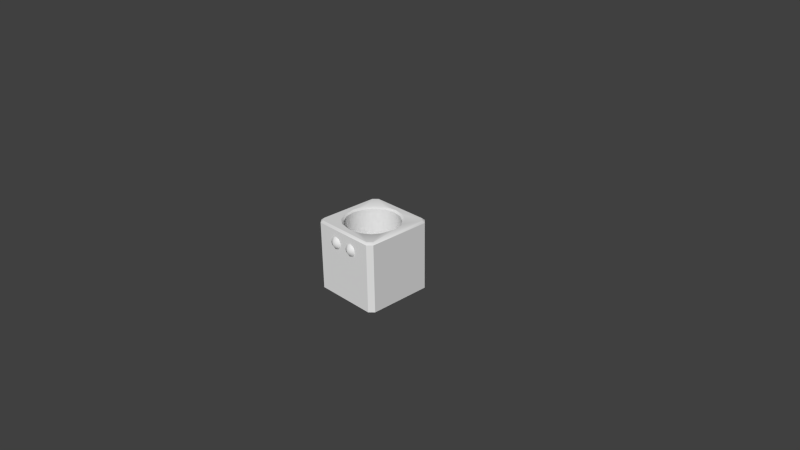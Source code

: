 # Source: Player.blend  (saved by Blender 2.76.0; exported with 4.5.12 LTS)
import bpy
from mathutils import Matrix  # noqa: F401  (used for matrix-valued properties, if any)

bpy.ops.wm.read_factory_settings(use_empty=True)
scene = bpy.context.scene
scene.name = 'Scene'

# ---- collections
col_collection_1 = bpy.data.collections.new('Collection 1'); scene.collection.children.link(col_collection_1)

# ---- materials (node trees are filled in below, after node groups)
mat_material = bpy.data.materials.new('Material')
mat_material.alpha_threshold = 0.0
mat_material.use_transparent_shadow = False
mat_material.roughness = 0.5
mat_material.line_color = (0.0, 0.0, 0.0, 1.0)

# ---- material node trees

# ---- world
world_world = bpy.data.worlds.new('World'); scene.world = world_world
world_world.color = (0.05088, 0.05088, 0.05088)
world_world.use_sun_shadow = False
world_world.sun_shadow_jitter_overblur = 0.0
world_world.cycles.sampling_method = 'MANUAL'
world_world.cycles.sample_map_resolution = 256

# ---- cameras
cam_camera = bpy.data.cameras.new('Camera')
cam_camera.clip_end = 100.0
cam_camera.lens = 35.0
cam_camera.sensor_width = 32.0
cam_camera.sensor_height = 18.0
cam_camera.ortho_scale = 7.314
cam_camera.dof.focus_distance = 0.0
cam_camera.dof.aperture_fstop = 128.0

# ---- meshes
me_sphere_001 = bpy.data.meshes.new('Sphere.001')
me_sphere_001.from_pydata([(-0.3827, 0.0, 0.9239), (-0.7071, 0.0, 0.7071), (-0.9239, 0.0, 0.3827), (-1.0, 0.0, -4.371e-08), (-0.9239, 0.0, -0.3827), (-0.7071, 0.0, -0.7071), (-0.3827, 0.0, -0.9239), (-2.578e-07, -1.068e-07, 1.0), (0.3827, 1.244e-08, 0.9239), (0.7071, 1.244e-08, 0.7071), (0.9239, 4.224e-08, 0.3827), (1.0, 1.244e-08, -4.371e-08), (0.9239, 4.224e-08, -0.3827), (0.7071, 1.244e-08, -0.7071), (0.3827, 1.244e-08, -0.9239), (-1.51e-07, 0.0, -1.0), (0.2706, -0.2706, 0.9239), (0.5, -0.5, 0.7071), (0.6533, -0.6533, 0.3827), (0.7071, -0.7071, -4.371e-08), (0.6533, -0.6533, -0.3827), (0.5, -0.5, -0.7071), (0.2706, -0.2706, -0.9239), (-1.634e-07, -0.3827, 0.9239), (-1.634e-07, -0.7071, 0.7071), (-1.038e-07, -0.9239, 0.3827), (-1.634e-07, -1.0, -4.371e-08), (-1.038e-07, -0.9239, -0.3827), (-1.634e-07, -0.7071, -0.7071), (-1.634e-07, -0.3827, -0.9239), (-0.2706, -0.2706, 0.9239), (-0.5, -0.5, 0.7071), (-0.6533, -0.6533, 0.3827), (-0.7071, -0.7071, -4.371e-08), (-0.6533, -0.6533, -0.3827), (-0.5, -0.5, -0.7071), (-0.2706, -0.2706, -0.9239)], [], [(13, 12, 20, 21), (11, 10, 18, 19), (9, 8, 16, 17), (14, 13, 21, 22), (12, 11, 19, 20), (10, 9, 17, 18), (19, 18, 25, 26), (17, 16, 23, 24), (22, 21, 28, 29), (20, 19, 26, 27), (18, 17, 24, 25), (21, 20, 27, 28), (29, 28, 35, 36), (27, 26, 33, 34), (25, 24, 31, 32), (28, 27, 34, 35), (26, 25, 32, 33), (24, 23, 30, 31), (15, 14, 22), (8, 7, 16), (16, 7, 23), (15, 22, 29), (23, 7, 30), (15, 29, 36), (32, 31, 1, 2), (30, 7, 0), (15, 36, 6), (35, 34, 4, 5), (33, 32, 2, 3), (31, 30, 0, 1), (36, 35, 5, 6), (34, 33, 3, 4)])
me_sphere_001.polygons.foreach_set('use_smooth', [True] * 32)
_uv = me_sphere_001.uv_layers.new(name='UVMap')
_uv.uv.foreach_set('vector', [0.9748, 0.4171, 0.978, 0.6017, 0.717, 0.5148, 0.759, 0.4016, 0.911, 0.7773, 0.778, 0.9182, 0.5836, 0.7052, 0.6587, 0.6148, 0.5928, 0.9999, 0.3802, 0.9999, 0.3624, 0.8607, 0.4883, 0.7879, 0.9071, 0.2457, 0.9748, 0.4171, 0.759, 0.4016, 0.7826, 0.2666, 0.978, 0.6017, 0.911, 0.7773, 0.6587, 0.6148, 0.717, 0.5148, 0.778, 0.9182, 0.5928, 0.9999, 0.4883, 0.7879, 0.5836, 0.7052, 0.6587, 0.6148, 0.5836, 0.7052, 0.4298, 0.5821, 0.489, 0.5, 0.4883, 0.7879, 0.3624, 0.8607, 0.2943, 0.7746, 0.3674, 0.6703, 0.7826, 0.2666, 0.759, 0.4016, 0.6107, 0.3297, 0.6838, 0.2254, 0.717, 0.5148, 0.6587, 0.6148, 0.489, 0.5, 0.5482, 0.4179, 0.5836, 0.7052, 0.4883, 0.7879, 0.3674, 0.6703, 0.4298, 0.5821, 0.759, 0.4016, 0.717, 0.5148, 0.5482, 0.4179, 0.6107, 0.3297, 0.6838, 0.2254, 0.6107, 0.3297, 0.4897, 0.2121, 0.6157, 0.1393, 0.5482, 0.4179, 0.489, 0.5, 0.3194, 0.3852, 0.3945, 0.2948, 0.4298, 0.5821, 0.3674, 0.6703, 0.219, 0.5984, 0.261, 0.4852, 0.6107, 0.3297, 0.5482, 0.4179, 0.3945, 0.2948, 0.4897, 0.2121, 0.489, 0.5, 0.4298, 0.5821, 0.261, 0.4852, 0.3194, 0.3852, 0.3674, 0.6703, 0.2943, 0.7746, 0.1955, 0.7334, 0.219, 0.5984, 0.7874, 0.08928, 0.9071, 0.2457, 0.7826, 0.2666, 0.3802, 0.9999, 0.1906, 0.9107, 0.3624, 0.8607, 0.3624, 0.8607, 0.1906, 0.9107, 0.2943, 0.7746, 0.7874, 0.08928, 0.7826, 0.2666, 0.6838, 0.2254, 0.2943, 0.7746, 0.1906, 0.9107, 0.1955, 0.7334, 0.7874, 0.08928, 0.6838, 0.2254, 0.6157, 0.1393, 0.261, 0.4852, 0.219, 0.5984, 0.003275, 0.5829, 9.888e-05, 0.3983, 0.1955, 0.7334, 0.1906, 0.9107, 0.07094, 0.7543, 0.7874, 0.08928, 0.6157, 0.1393, 0.5978, 9.9e-05, 0.4897, 0.2121, 0.3945, 0.2948, 0.2001, 0.0818, 0.3853, 9.888e-05, 0.3194, 0.3852, 0.261, 0.4852, 9.888e-05, 0.3983, 0.0671, 0.2227, 0.219, 0.5984, 0.1955, 0.7334, 0.07094, 0.7543, 0.003275, 0.5829, 0.6157, 0.1393, 0.4897, 0.2121, 0.3853, 9.888e-05, 0.5978, 9.9e-05, 0.3945, 0.2948, 0.3194, 0.3852, 0.0671, 0.2227, 0.2001, 0.0818])
me_sphere_001.use_remesh_preserve_volume = False
me_sphere_001.use_remesh_preserve_attributes = False
me_sphere_001.use_mirror_vertex_groups = False
me_sphere_001.update()
me_sphere = bpy.data.meshes.new('Sphere')
me_sphere.from_pydata([(-0.3827, 0.0, 0.9239), (-0.7071, 0.0, 0.7071), (-0.9239, 0.0, 0.3827), (-1.0, 0.0, -4.371e-08), (-0.9239, 0.0, -0.3827), (-0.7071, 0.0, -0.7071), (-0.3827, 0.0, -0.9239), (-2.578e-07, -1.068e-07, 1.0), (0.3827, 1.244e-08, 0.9239), (0.7071, 1.244e-08, 0.7071), (0.9239, 4.224e-08, 0.3827), (1.0, 1.244e-08, -4.371e-08), (0.9239, 4.224e-08, -0.3827), (0.7071, 1.244e-08, -0.7071), (0.3827, 1.244e-08, -0.9239), (-1.51e-07, 0.0, -1.0), (0.2706, -0.2706, 0.9239), (0.5, -0.5, 0.7071), (0.6533, -0.6533, 0.3827), (0.7071, -0.7071, -4.371e-08), (0.6533, -0.6533, -0.3827), (0.5, -0.5, -0.7071), (0.2706, -0.2706, -0.9239), (-1.634e-07, -0.3827, 0.9239), (-1.634e-07, -0.7071, 0.7071), (-1.038e-07, -0.9239, 0.3827), (-1.634e-07, -1.0, -4.371e-08), (-1.038e-07, -0.9239, -0.3827), (-1.634e-07, -0.7071, -0.7071), (-1.634e-07, -0.3827, -0.9239), (-0.2706, -0.2706, 0.9239), (-0.5, -0.5, 0.7071), (-0.6533, -0.6533, 0.3827), (-0.7071, -0.7071, -4.371e-08), (-0.6533, -0.6533, -0.3827), (-0.5, -0.5, -0.7071), (-0.2706, -0.2706, -0.9239)], [], [(13, 12, 20, 21), (11, 10, 18, 19), (9, 8, 16, 17), (14, 13, 21, 22), (12, 11, 19, 20), (10, 9, 17, 18), (19, 18, 25, 26), (17, 16, 23, 24), (22, 21, 28, 29), (20, 19, 26, 27), (18, 17, 24, 25), (21, 20, 27, 28), (29, 28, 35, 36), (27, 26, 33, 34), (25, 24, 31, 32), (28, 27, 34, 35), (26, 25, 32, 33), (24, 23, 30, 31), (15, 14, 22), (8, 7, 16), (16, 7, 23), (15, 22, 29), (23, 7, 30), (15, 29, 36), (32, 31, 1, 2), (30, 7, 0), (15, 36, 6), (35, 34, 4, 5), (33, 32, 2, 3), (31, 30, 0, 1), (36, 35, 5, 6), (34, 33, 3, 4)])
me_sphere.polygons.foreach_set('use_smooth', [True] * 32)
_uv = me_sphere.uv_layers.new(name='UVMap')
_uv.uv.foreach_set('vector', [0.9748, 0.4171, 0.978, 0.6017, 0.717, 0.5148, 0.759, 0.4016, 0.911, 0.7773, 0.778, 0.9182, 0.5836, 0.7052, 0.6587, 0.6148, 0.5928, 0.9999, 0.3802, 0.9999, 0.3624, 0.8607, 0.4883, 0.7879, 0.9071, 0.2457, 0.9748, 0.4171, 0.759, 0.4016, 0.7826, 0.2666, 0.978, 0.6017, 0.911, 0.7773, 0.6587, 0.6148, 0.717, 0.5148, 0.778, 0.9182, 0.5928, 0.9999, 0.4883, 0.7879, 0.5836, 0.7052, 0.6587, 0.6148, 0.5836, 0.7052, 0.4298, 0.5821, 0.489, 0.5, 0.4883, 0.7879, 0.3624, 0.8607, 0.2943, 0.7746, 0.3674, 0.6703, 0.7826, 0.2666, 0.759, 0.4016, 0.6107, 0.3297, 0.6838, 0.2254, 0.717, 0.5148, 0.6587, 0.6148, 0.489, 0.5, 0.5482, 0.4179, 0.5836, 0.7052, 0.4883, 0.7879, 0.3674, 0.6703, 0.4298, 0.5821, 0.759, 0.4016, 0.717, 0.5148, 0.5482, 0.4179, 0.6107, 0.3297, 0.6838, 0.2254, 0.6107, 0.3297, 0.4897, 0.2121, 0.6157, 0.1393, 0.5482, 0.4179, 0.489, 0.5, 0.3194, 0.3852, 0.3945, 0.2948, 0.4298, 0.5821, 0.3674, 0.6703, 0.219, 0.5984, 0.261, 0.4852, 0.6107, 0.3297, 0.5482, 0.4179, 0.3945, 0.2948, 0.4897, 0.2121, 0.489, 0.5, 0.4298, 0.5821, 0.261, 0.4852, 0.3194, 0.3852, 0.3674, 0.6703, 0.2943, 0.7746, 0.1955, 0.7334, 0.219, 0.5984, 0.7874, 0.08928, 0.9071, 0.2457, 0.7826, 0.2666, 0.3802, 0.9999, 0.1906, 0.9107, 0.3624, 0.8607, 0.3624, 0.8607, 0.1906, 0.9107, 0.2943, 0.7746, 0.7874, 0.08928, 0.7826, 0.2666, 0.6838, 0.2254, 0.2943, 0.7746, 0.1906, 0.9107, 0.1955, 0.7334, 0.7874, 0.08928, 0.6838, 0.2254, 0.6157, 0.1393, 0.261, 0.4852, 0.219, 0.5984, 0.003275, 0.5829, 9.888e-05, 0.3983, 0.1955, 0.7334, 0.1906, 0.9107, 0.07094, 0.7543, 0.7874, 0.08928, 0.6157, 0.1393, 0.5978, 9.9e-05, 0.4897, 0.2121, 0.3945, 0.2948, 0.2001, 0.0818, 0.3853, 9.888e-05, 0.3194, 0.3852, 0.261, 0.4852, 9.888e-05, 0.3983, 0.0671, 0.2227, 0.219, 0.5984, 0.1955, 0.7334, 0.07094, 0.7543, 0.003275, 0.5829, 0.6157, 0.1393, 0.4897, 0.2121, 0.3853, 9.888e-05, 0.5978, 9.9e-05, 0.3945, 0.2948, 0.3194, 0.3852, 0.0671, 0.2227, 0.2001, 0.0818])
me_sphere.use_remesh_preserve_volume = False
me_sphere.use_remesh_preserve_attributes = False
me_sphere.use_mirror_vertex_groups = False
me_sphere.update()
me_cube = bpy.data.meshes.new('Cube')
me_cube.from_pydata([(0.0, 0.75, 0.9496), (-2.794e-08, 0.801, 0.9997), (-0.368, 0.7278, 0.9996), (-0.287, 0.6929, 0.9496), (-0.5837, 0.5837, 0.9996), (-0.5303, 0.5303, 0.9496), (-0.7278, 0.368, 0.9996), (-0.6929, 0.287, 0.9496), (-0.7953, 0.02851, 0.9996), (-0.75, -3.278e-08, 0.9496), (-0.72, -0.35, 0.9996), (-0.6929, -0.287, 0.9496), (-0.5718, -0.5718, 0.9996), (-0.5303, -0.5303, 0.9496), (-0.35, -0.72, 0.9996), (-0.287, -0.6929, 0.9496), (0.02851, -0.7953, 0.9996), (-1.132e-07, -0.75, 0.9496), (0.368, -0.7278, 0.9996), (0.287, -0.6929, 0.9496), (0.5837, -0.5837, 0.9996), (0.5303, -0.5303, 0.9496), (0.7278, -0.368, 0.9996), (0.6929, -0.287, 0.9496), (0.801, 8.382e-09, 0.9997), (0.75, 8.944e-09, 0.9496), (0.7278, 0.368, 0.9996), (0.6929, 0.287, 0.9496), (0.5837, 0.5837, 0.9996), (0.5303, 0.5303, 0.9496), (0.368, 0.7278, 0.9996), (0.287, 0.6929, 0.9496), (-2.98e-08, 0.801, -1.0), (0.0, 0.75, -0.9505), (-0.287, 0.6929, -0.9505), (-0.368, 0.7278, -1.0), (-0.5303, 0.5303, -0.9505), (-0.5837, 0.5837, -1.0), (-0.6929, 0.287, -0.9505), (-0.7278, 0.368, -1.0), (-0.75, -3.278e-08, -0.9505), (-0.7953, 0.02851, -1.0), (-0.6929, -0.287, -0.9505), (-0.72, -0.35, -1.0), (-0.5303, -0.5303, -0.9505), (-0.5718, -0.5718, -1.0), (-0.287, -0.6929, -0.9505), (-0.35, -0.72, -1.0), (-1.132e-07, -0.75, -0.9505), (0.02851, -0.7953, -1.0), (0.287, -0.6929, -0.9505), (0.368, -0.7278, -1.0), (0.5303, -0.5303, -0.9505), (0.5837, -0.5837, -1.0), (0.6929, -0.287, -0.9505), (0.7278, -0.368, -1.0), (0.75, 8.944e-09, -0.9505), (0.801, 1.024e-08, -1.0), (0.6929, 0.287, -0.9505), (0.7278, 0.368, -1.0), (0.5303, 0.5303, -0.9505), (0.5837, 0.5837, -1.0), (0.287, 0.6929, -0.9505), (0.368, 0.7278, -1.0), (1.0, 0.8744, 0.95), (0.8744, 1.0, 0.95), (0.95, 0.8244, 1.0), (0.8244, 0.95, 1.0), (0.8362, 0.9321, 0.9999), (0.8424, 0.9089, 0.9999), (0.8685, 0.8685, 0.9999), (0.9089, 0.8424, 0.9999), (0.9321, 0.8362, 0.9999), (0.8244, -0.95, 1.0), (0.95, -0.8244, 1.0), (0.9321, -0.8362, 0.9999), (0.9089, -0.8424, 0.9999), (0.8685, -0.8685, 0.9999), (0.8424, -0.9089, 0.9999), (0.8364, -0.9309, 0.9999), (0.8744, -1.0, 0.95), (1.0, -0.8744, 0.95), (-0.95, -0.8244, 1.0), (-0.8244, -0.95, 1.0), (-0.8362, -0.932, 0.9999), (-0.8424, -0.9088, 0.9999), (-0.8685, -0.8685, 0.9999), (-0.9088, -0.8424, 0.9999), (-0.932, -0.8362, 0.9999), (-1.0, -0.8744, 0.95), (-0.8744, -1.0, 0.95), (-0.8744, 1.0, 0.95), (-1.0, 0.8744, 0.95), (-0.8244, 0.95, 1.0), (-0.95, 0.8244, 1.0), (-0.9309, 0.8364, 0.9999), (-0.9089, 0.8424, 0.9999), (-0.8685, 0.8685, 0.9999), (-0.8424, 0.9089, 0.9999), (-0.8362, 0.9321, 0.9999), (0.8244, 0.95, -1.0), (0.95, 0.8244, -1.0), (0.9321, 0.8362, -1.0), (0.9089, 0.8424, -1.0), (0.8685, 0.8685, -1.0), (0.8424, 0.9089, -1.0), (0.8362, 0.9321, -1.0), (0.8744, 1.0, -0.9501), (1.0, 0.8744, -0.9501), (1.0, -0.8744, -0.9501), (0.8744, -1.0, -0.9501), (0.95, -0.8244, -1.0), (0.8244, -0.95, -1.0), (0.8364, -0.9309, -1.0), (0.8424, -0.9089, -1.0), (0.8685, -0.8685, -1.0), (0.9089, -0.8424, -1.0), (0.9321, -0.8362, -1.0), (-0.8744, -1.0, -0.9501), (-1.0, -0.8744, -0.9501), (-0.8244, -0.95, -1.0), (-0.95, -0.8244, -1.0), (-0.932, -0.8362, -1.0), (-0.9088, -0.8424, -1.0), (-0.8685, -0.8685, -1.0), (-0.8424, -0.9088, -1.0), (-0.8362, -0.932, -1.0), (-0.95, 0.8244, -1.0), (-0.8244, 0.95, -1.0), (-0.8362, 0.9321, -1.0), (-0.8424, 0.9089, -1.0), (-0.8685, 0.8685, -1.0), (-0.9089, 0.8424, -1.0), (-0.9309, 0.8364, -1.0), (-1.0, 0.8744, -0.9501), (-0.8744, 1.0, -0.9501), (0.8744, -1.0, -3.254e-05), (1.0, -0.8744, -3.248e-05), (1.0, 0.8744, -3.254e-05), (0.8744, 1.0, -3.254e-05), (-1.0, -0.8744, -3.254e-05), (-0.8744, -1.0, -3.26e-05), (-0.8744, 1.0, -3.254e-05), (-1.0, 0.8744, -3.26e-05)], [], [(136, 80, 90, 141), (73, 79, 16, 84, 83), (73, 83, 90, 80), (97, 96, 6, 4), (58, 27, 29, 60), (22, 20, 77, 76), (44, 42, 11, 13), (8, 6, 96, 95), (30, 28, 70, 69), (82, 94, 92, 89), (72, 71, 26, 24), (29, 31, 62, 60), (7, 9, 40, 38), (131, 130, 35, 37), (5, 7, 38, 36), (31, 0, 33, 62), (3, 5, 36, 34), (54, 23, 25, 56), (75, 74, 66, 72, 24), (56, 25, 27, 58), (46, 15, 17, 48), (52, 21, 23, 54), (48, 17, 19, 50), (50, 19, 21, 52), (9, 11, 42, 40), (44, 13, 15, 46), (14, 12, 86, 85), (132, 131, 37, 39), (129, 128, 100, 106, 32), (55, 116, 115, 53), (47, 49, 126, 125), (114, 113, 49, 51), (110, 118, 120, 112), (63, 105, 104, 61), (123, 122, 41, 43), (63, 32, 106, 105), (61, 104, 103, 59), (41, 133, 132, 39), (119, 134, 127, 121), (115, 114, 51, 53), (57, 117, 116, 55), (124, 123, 43, 45), (130, 129, 32, 35), (47, 125, 124, 45), (30, 69, 68, 1), (88, 87, 10, 8), (98, 97, 4, 2), (28, 26, 71, 70), (79, 78, 18, 16), (93, 99, 1, 68, 67), (78, 77, 20, 18), (8, 95, 94, 82, 88), (143, 140, 89, 92), (87, 86, 12, 10), (100, 128, 135, 107), (99, 98, 2, 1), (108, 109, 111, 101), (3, 0, 1, 2), (5, 3, 2, 4), (7, 5, 4, 6), (9, 7, 6, 8), (11, 9, 8, 10), (13, 11, 10, 12), (15, 13, 12, 14), (17, 15, 14, 16), (19, 17, 16, 18), (21, 19, 18, 20), (23, 21, 20, 22), (25, 23, 22, 24), (27, 25, 24, 26), (29, 27, 26, 28), (31, 29, 28, 30), (0, 31, 30, 1), (35, 32, 33, 34), (37, 35, 34, 36), (39, 37, 36, 38), (41, 39, 38, 40), (43, 41, 40, 42), (45, 43, 42, 44), (47, 45, 44, 46), (49, 47, 46, 48), (51, 49, 48, 50), (53, 51, 50, 52), (55, 53, 52, 54), (57, 55, 54, 56), (59, 57, 56, 58), (61, 59, 58, 60), (63, 61, 60, 62), (32, 63, 62, 33), (0, 3, 34, 33), (138, 137, 109, 108), (139, 142, 91, 65), (24, 22, 76, 75), (14, 85, 84, 16), (111, 117, 57, 102, 101), (103, 102, 57, 59), (113, 112, 120, 126, 49), (41, 122, 121, 127, 133), (65, 91, 93, 67), (66, 67, 68, 69, 70, 71, 72), (73, 74, 75, 76, 77, 78, 79), (82, 83, 84, 85, 86, 87, 88), (93, 94, 95, 96, 97, 98, 99), (100, 101, 102, 103, 104, 105, 106), (111, 112, 113, 114, 115, 116, 117), (120, 121, 122, 123, 124, 125, 126), (127, 128, 129, 130, 131, 132, 133), (65, 67, 66, 64), (73, 80, 81, 74), (92, 94, 93, 91), (82, 89, 90, 83), (100, 107, 108, 101), (110, 112, 111, 109), (127, 134, 135, 128), (119, 121, 120, 118), (136, 110, 109, 137), (138, 108, 107, 139), (140, 119, 118, 141), (142, 135, 134, 143), (66, 74, 81, 64), (91, 142, 143, 92), (89, 140, 141, 90), (64, 138, 139, 65), (80, 136, 137, 81), (107, 135, 142, 139), (64, 81, 137, 138), (134, 119, 140, 143), (110, 136, 141, 118)])
me_cube.polygons.foreach_set('use_smooth', [True] * 128)
me_cube.materials.append(mat_material)
me_cube.use_remesh_preserve_volume = False
me_cube.use_remesh_preserve_attributes = False
me_cube.use_mirror_vertex_groups = False
me_cube.update()
arm_armature_002 = bpy.data.armatures.new('Armature.002')  # bones are not reproduced
arm_armature = bpy.data.armatures.new('Armature')  # bones are not reproduced

# ---- objects
ob_topbone = bpy.data.objects.new('TopBone', arm_armature_002)
ob_sphere_001 = bpy.data.objects.new('Sphere.001', me_sphere_001)
ob_sphere = bpy.data.objects.new('Sphere', me_sphere)
ob_armature = bpy.data.objects.new('Armature', arm_armature)
ob_cube = bpy.data.objects.new('Cube', me_cube)
ob_camera = bpy.data.objects.new('Camera', cam_camera)

# ---- transforms, parenting, visibility, modifiers, constraints
ob_topbone.location = (0.0, 0.0, 0.0)
ob_topbone.scale = (0.4946, 0.4946, 0.4946)
ob_topbone.lineart.crease_threshold = 0.0
ob_sphere_001.parent = ob_topbone
ob_sphere_001.matrix_parent_inverse = Matrix(((2.022, 0.0, 0.0, 0.0), (0.0, 2.022, 0.0, 0.0), (0.0, 0.0, 2.022, 0.0), (0.0, 0.0, 0.0, 1.0)))
ob_sphere_001.location = (-0.1359, -0.4463, 0.2906)
ob_sphere_001.scale = (0.09858, 0.09858, 0.09858)
ob_sphere_001.lineart.crease_threshold = 0.0
_vg = ob_sphere_001.vertex_groups.new(name='Bone')
for _i, _w in zip([0, 1, 2, 3, 4, 5, 6, 7, 8, 9, 10, 11, 12, 13, 14, 15, 16, 17, 18, 19, 20, 21, 22, 23, 24, 25, 26, 27, 28, 29, 30, 31, 32, 33, 34, 35, 36], [0.3288, 0.3305, 0.3343, 0.3396, 0.3466, 0.3544, 0.3596, 0.3299, 0.334, 0.3386, 0.3441, 0.35, 0.3561, 0.3602, 0.3626, 0.363, 0.3326, 0.3373, 0.3445, 0.3541, 0.3599, 0.3628, 0.3637, 0.3308, 0.3349, 0.3424, 0.3538, 0.3605, 0.3634, 0.3638, 0.3291, 0.331, 0.3357, 0.3434, 0.3541, 0.3597, 0.362]): _vg.add([_i], _w, 'REPLACE')
_vg = ob_sphere_001.vertex_groups.new(name='Bone.001')
_vg = ob_sphere_001.vertex_groups.new(name='Bone.002')
_vg = ob_sphere_001.vertex_groups.new(name='Bone.003')
_vg = ob_sphere_001.vertex_groups.new(name='Bone.004')
_vg = ob_sphere_001.vertex_groups.new(name='Bone.005')
for _i, _w in zip([0, 1, 2, 3, 4, 5, 6, 7, 8, 9, 10, 11, 12, 13, 14, 15, 16, 17, 18, 19, 20, 21, 22, 23, 24, 25, 26, 27, 28, 29, 30, 31, 32, 33, 34, 35, 36], [0.6583, 0.6567, 0.6531, 0.6476, 0.6406, 0.6326, 0.6271, 0.6569, 0.652, 0.6467, 0.6403, 0.6331, 0.6282, 0.6249, 0.6231, 0.6234, 0.6538, 0.6488, 0.6413, 0.6316, 0.6258, 0.623, 0.6224, 0.6559, 0.6519, 0.6444, 0.6329, 0.6261, 0.6231, 0.6226, 0.658, 0.6562, 0.6515, 0.6438, 0.633, 0.6272, 0.6246]): _vg.add([_i], _w, 'REPLACE')
_m = ob_sphere_001.modifiers.new('Armature', 'ARMATURE')
_m.object = ob_topbone
ob_sphere.parent = ob_topbone
ob_sphere.matrix_parent_inverse = Matrix(((2.022, 0.0, 0.0, 0.0), (0.0, 2.022, 0.0, 0.0), (0.0, 0.0, 2.022, 0.0), (0.0, 0.0, 0.0, 1.0)))
ob_sphere.location = (0.1359, -0.4463, 0.2906)
ob_sphere.scale = (0.09858, 0.09858, 0.09858)
ob_sphere.lineart.crease_threshold = 0.0
_vg = ob_sphere.vertex_groups.new(name='Bone')
for _i, _w in zip([0, 1, 2, 3, 4, 5, 6, 7, 8, 9, 10, 11, 12, 13, 14, 15, 16, 17, 18, 19, 20, 21, 22, 23, 24, 25, 26, 27, 28, 29, 30, 31, 32, 33, 34, 35, 36], [0.3172, 0.3221, 0.3275, 0.3332, 0.3388, 0.3425, 0.3445, 0.3133, 0.3125, 0.3137, 0.3165, 0.3211, 0.3271, 0.3336, 0.3405, 0.3445, 0.3125, 0.3142, 0.3186, 0.3259, 0.3361, 0.3411, 0.3434, 0.3142, 0.3182, 0.3255, 0.3367, 0.3431, 0.3455, 0.3455, 0.3159, 0.3207, 0.3278, 0.3371, 0.3426, 0.3451, 0.3455]): _vg.add([_i], _w, 'REPLACE')
_vg = ob_sphere.vertex_groups.new(name='Bone.001')
_vg = ob_sphere.vertex_groups.new(name='Bone.002')
_vg = ob_sphere.vertex_groups.new(name='Bone.003')
_vg = ob_sphere.vertex_groups.new(name='Bone.004')
_vg = ob_sphere.vertex_groups.new(name='Bone.005')
for _i, _w in zip([0, 1, 2, 3, 4, 5, 6, 7, 8, 9, 10, 11, 12, 13, 14, 15, 16, 17, 18, 19, 20, 21, 22, 23, 24, 25, 26, 27, 28, 29, 30, 31, 32, 33, 34, 35, 36], [0.6703, 0.6648, 0.6585, 0.6518, 0.6471, 0.6442, 0.6428, 0.6748, 0.6761, 0.675, 0.6722, 0.6676, 0.6615, 0.6549, 0.6478, 0.6433, 0.6759, 0.6744, 0.67, 0.6627, 0.6524, 0.6472, 0.6447, 0.674, 0.6701, 0.6627, 0.6515, 0.645, 0.6425, 0.6424, 0.672, 0.667, 0.6596, 0.6501, 0.6447, 0.6423, 0.6421]): _vg.add([_i], _w, 'REPLACE')
_m = ob_sphere.modifiers.new('Armature', 'ARMATURE')
_m.object = ob_topbone
ob_armature.location = (0.0, 0.0, -0.9742)
ob_armature.lineart.crease_threshold = 0.0
ob_cube.parent = ob_topbone
ob_cube.matrix_parent_inverse = Matrix(((2.022, 0.0, 0.0, 0.0), (0.0, 2.022, 0.0, 0.0), (0.0, 0.0, 2.022, 0.0), (0.0, 0.0, 0.0, 1.0)))
ob_cube.location = (0.0, 0.0, 0.0)
ob_cube.scale = (0.4946, 0.4946, 0.4946)
ob_cube.lock_rotations_4d = False
ob_cube.empty_display_type = 'ARROWS'
ob_cube.lineart.crease_threshold = 0.0
_vg = ob_cube.vertex_groups.new(name='Bone')
for _i, _w in zip([0, 1, 2, 3, 4, 5, 6, 7, 8, 9, 10, 11, 12, 13, 14, 15, 16, 17, 18, 19, 20, 21, 22, 23, 24, 25, 26, 27, 28, 29, 30, 31, 64, 65, 66, 67, 68, 69, 70, 71, 72, 73, 74, 75, 76, 77, 78, 79, 80, 81, 82, 83, 84, 85, 86, 87, 88, 89, 90, 91, 92, 93, 94, 95, 96, 97, 98, 99, 136, 137, 138, 139, 140, 141, 142, 143], [0.09402, 0.113, 0.1099, 0.09393, 0.1024, 0.09197, 0.1014, 0.09072, 0.1113, 0.09422, 0.1084, 0.0943, 0.1011, 0.09215, 0.09944, 0.0913, 0.1135, 0.09524, 0.1108, 0.09458, 0.1028, 0.09217, 0.101, 0.09037, 0.1102, 0.09277, 0.109, 0.09292, 0.1019, 0.09163, 0.09964, 0.09005, 0.2066, 0.1231, 0.1788, 0.1211, 0.1219, 0.1284, 0.1423, 0.1623, 0.1725, 0.1796, 0.1203, 0.1249, 0.1283, 0.1426, 0.163, 0.1729, 0.2074, 0.1226, 0.1791, 0.1224, 0.1232, 0.1297, 0.1436, 0.1629, 0.1728, 0.2071, 0.124, 0.2063, 0.1235, 0.1782, 0.1218, 0.1225, 0.1262, 0.1411, 0.1615, 0.1718, 0.02266, 0.01259, 0.02247, 0.01257, 0.02283, 0.01299, 0.02253, 0.01274]): _vg.add([_i], _w, 'REPLACE')
_vg = ob_cube.vertex_groups.new(name='Bone.001')
for _i, _w in zip([0, 1, 2, 3, 4, 5, 6, 7, 8, 9, 10, 11, 12, 13, 14, 15, 16, 17, 18, 19, 20, 21, 22, 23, 24, 25, 26, 27, 28, 29, 30, 31, 32, 33, 34, 35, 36, 37, 38, 39, 40, 41, 42, 43, 44, 45, 46, 47, 48, 49, 50, 51, 52, 53, 54, 55, 56, 57, 58, 59, 60, 61, 62, 63, 64, 65, 66, 67, 68, 69, 70, 71, 72, 73, 74, 75, 76, 77, 78, 79, 80, 81, 82, 83, 84, 85, 86, 87, 88, 89, 90, 91, 92, 93, 94, 95, 96, 97, 98, 99, 100, 101, 102, 103, 104, 105, 106, 107, 108, 109, 110, 111, 112, 113, 114, 115, 116, 117, 118, 119, 120, 121, 122, 123, 124, 125, 126, 127, 128, 129, 130, 131, 132, 133, 134, 135, 136, 137, 138, 139, 140, 141, 142, 143], [0.1963, 0.211, 0.1238, 0.1344, 0.08202, 0.0906, 0.05975, 0.06363, 0.05089, 0.0546, 0.05685, 0.06, 0.0739, 0.07954, 0.1054, 0.1125, 0.1692, 0.1597, 0.2409, 0.227, 0.3429, 0.3271, 0.4178, 0.4395, 0.4484, 0.4799, 0.4529, 0.4679, 0.3813, 0.3899, 0.3008, 0.2756, 0.1631, 0.1579, 0.111, 0.1026, 0.07922, 0.07263, 0.06037, 0.05684, 0.05607, 0.05182, 0.06609, 0.06217, 0.09379, 0.0863, 0.1372, 0.1287, 0.1993, 0.2185, 0.2797, 0.3041, 0.396, 0.3868, 0.4693, 0.4535, 0.4786, 0.4456, 0.4374, 0.4158, 0.3235, 0.3409, 0.2251, 0.2395, 0.394, 0.4656, 0.4123, 0.4349, 0.4329, 0.4289, 0.4256, 0.421, 0.4182, 0.2999, 0.3369, 0.3345, 0.3335, 0.3223, 0.3083, 0.3028, 0.2988, 0.3115, 0.03619, 0.049, 0.04516, 0.04555, 0.04327, 0.04001, 0.03784, 0.03066, 0.03897, 0.03792, 0.03072, 0.04885, 0.03659, 0.03838, 0.04101, 0.04455, 0.04383, 0.04226, 0.3024, 0.3368, 0.3391, 0.3383, 0.3266, 0.3116, 0.3054, 0.3008, 0.3117, 0.3951, 0.4659, 0.4138, 0.4354, 0.4333, 0.4304, 0.4264, 0.4232, 0.4198, 0.0413, 0.0333, 0.05144, 0.03933, 0.0411, 0.04389, 0.0472, 0.04811, 0.04638, 0.03558, 0.04638, 0.04441, 0.04316, 0.04173, 0.03932, 0.03728, 0.02984, 0.03694, 0.5256, 0.3276, 0.3276, 0.5257, 0.01342, 0.04664, 0.04586, 0.01277]): _vg.add([_i], _w, 'REPLACE')
_vg = ob_cube.vertex_groups.new(name='Bone.002')
for _i, _w in zip([0, 1, 2, 3, 4, 5, 6, 7, 8, 9, 10, 11, 12, 13, 14, 15, 16, 17, 18, 19, 20, 21, 22, 23, 24, 25, 26, 27, 28, 29, 30, 31, 32, 33, 34, 35, 36, 37, 38, 39, 40, 41, 42, 43, 44, 45, 46, 47, 48, 49, 50, 51, 52, 53, 54, 55, 56, 57, 58, 59, 60, 61, 62, 63, 64, 65, 66, 67, 68, 69, 70, 71, 72, 73, 74, 75, 76, 77, 78, 79, 80, 81, 82, 83, 84, 85, 86, 87, 88, 89, 90, 91, 92, 93, 94, 95, 96, 97, 98, 99, 100, 101, 102, 103, 104, 105, 106, 107, 108, 109, 110, 111, 112, 113, 114, 115, 116, 117, 118, 119, 120, 121, 122, 123, 124, 125, 126, 127, 128, 129, 130, 131, 132, 133, 134, 135, 136, 137, 138, 139, 140, 141, 142, 143], [0.179, 0.1825, 0.2731, 0.2626, 0.3923, 0.3952, 0.4532, 0.4794, 0.4734, 0.5053, 0.478, 0.4885, 0.4034, 0.412, 0.3135, 0.2928, 0.2155, 0.2085, 0.131, 0.1422, 0.08665, 0.09573, 0.06328, 0.06747, 0.05384, 0.05803, 0.06083, 0.06428, 0.07965, 0.08697, 0.1136, 0.1237, 0.1925, 0.1759, 0.2407, 0.2691, 0.3246, 0.3331, 0.4264, 0.415, 0.4504, 0.4232, 0.4191, 0.4023, 0.3174, 0.3294, 0.2212, 0.2307, 0.1555, 0.1542, 0.109, 0.1003, 0.07673, 0.07031, 0.05687, 0.0537, 0.05103, 0.0443, 0.05868, 0.05479, 0.08219, 0.07454, 0.1215, 0.1117, 0.03707, 0.04707, 0.04326, 0.05444, 0.05248, 0.0525, 0.05084, 0.04771, 0.04515, 0.05198, 0.04074, 0.04249, 0.04535, 0.0488, 0.04819, 0.04668, 0.04213, 0.03443, 0.4463, 0.4574, 0.4563, 0.4542, 0.455, 0.4529, 0.4515, 0.4223, 0.4868, 0.318, 0.3284, 0.3223, 0.356, 0.3593, 0.3592, 0.3491, 0.333, 0.3259, 0.0363, 0.02732, 0.02865, 0.03079, 0.03161, 0.03171, 0.02972, 0.02751, 0.02227, 0.02743, 0.03529, 0.03257, 0.04456, 0.04246, 0.04121, 0.03919, 0.03627, 0.03416, 0.2914, 0.2998, 0.2921, 0.3222, 0.3243, 0.3231, 0.3109, 0.2992, 0.2946, 0.3884, 0.4117, 0.409, 0.4043, 0.3985, 0.3957, 0.394, 0.3732, 0.4451, 0.04647, 0.01314, 0.01257, 0.04568, 0.3301, 0.5279, 0.5251, 0.3271]): _vg.add([_i], _w, 'REPLACE')
_vg = ob_cube.vertex_groups.new(name='Bone.003')
for _i, _w in zip([32, 33, 34, 35, 36, 37, 38, 39, 40, 41, 42, 43, 44, 45, 46, 47, 48, 49, 50, 51, 52, 53, 54, 55, 56, 57, 58, 59, 60, 61, 62, 63, 100, 101, 102, 103, 104, 105, 106, 107, 108, 109, 110, 111, 112, 113, 114, 115, 116, 117, 118, 119, 120, 121, 122, 123, 124, 125, 126, 127, 128, 129, 130, 131, 132, 133, 134, 135, 136, 137, 138, 139, 140, 141, 142, 143], [0.1102, 0.09272, 0.09059, 0.1014, 0.09292, 0.1036, 0.09576, 0.1114, 0.09687, 0.1148, 0.09365, 0.1027, 0.0944, 0.1029, 0.09499, 0.1091, 0.0938, 0.1094, 0.09067, 0.1012, 0.09163, 0.102, 0.09343, 0.1093, 0.09379, 0.1126, 0.09025, 0.1011, 0.09019, 0.1, 0.0925, 0.1086, 0.1781, 0.1212, 0.122, 0.1255, 0.1428, 0.1613, 0.1717, 0.2061, 0.123, 0.2059, 0.1225, 0.1779, 0.1204, 0.1252, 0.1288, 0.1434, 0.1626, 0.1716, 0.2088, 0.1264, 0.1806, 0.1252, 0.1261, 0.1298, 0.145, 0.1637, 0.1742, 0.1798, 0.1213, 0.126, 0.1296, 0.1444, 0.1647, 0.1731, 0.2075, 0.1234, 0.01244, 0.02229, 0.01252, 0.02238, 0.01375, 0.02349, 0.01284, 0.02285]): _vg.add([_i], _w, 'REPLACE')
_vg = ob_cube.vertex_groups.new(name='Bone.004')
for _i, _w in zip([0, 1, 2, 3, 4, 5, 6, 7, 8, 9, 10, 11, 12, 13, 14, 15, 16, 17, 18, 19, 20, 21, 22, 23, 24, 25, 26, 27, 28, 29, 30, 31, 32, 33, 34, 35, 36, 37, 38, 39, 40, 41, 42, 43, 44, 45, 46, 47, 48, 49, 50, 51, 52, 53, 54, 55, 56, 57, 58, 59, 60, 61, 62, 63, 64, 65, 66, 67, 68, 69, 70, 71, 72, 73, 74, 75, 76, 77, 78, 79, 80, 81, 82, 83, 84, 85, 86, 87, 88, 89, 90, 91, 92, 93, 94, 95, 96, 97, 98, 99, 100, 101, 102, 103, 104, 105, 106, 107, 108, 109, 110, 111, 112, 113, 114, 115, 116, 117, 118, 119, 120, 121, 122, 123, 124, 125, 126, 127, 128, 129, 130, 131, 132, 133, 134, 135, 136, 137, 138, 139, 140, 141, 142, 143], [0.4613, 0.4287, 0.4231, 0.4349, 0.3381, 0.3297, 0.2724, 0.2438, 0.1999, 0.1786, 0.1167, 0.1239, 0.07752, 0.08452, 0.05698, 0.06076, 0.04746, 0.05266, 0.05472, 0.05803, 0.07122, 0.07777, 0.1016, 0.1102, 0.1618, 0.1571, 0.2384, 0.2245, 0.3397, 0.3241, 0.4111, 0.4312, 0.4689, 0.5033, 0.4774, 0.4512, 0.3948, 0.3918, 0.2644, 0.2748, 0.1815, 0.1893, 0.1271, 0.1193, 0.08965, 0.08328, 0.0661, 0.06272, 0.05886, 0.05469, 0.06733, 0.06305, 0.09442, 0.08582, 0.139, 0.1285, 0.2029, 0.2164, 0.2869, 0.3107, 0.41, 0.398, 0.486, 0.4695, 0.2972, 0.3073, 0.2984, 0.3314, 0.3337, 0.3303, 0.3198, 0.3067, 0.3012, 0.0336, 0.04518, 0.04307, 0.04163, 0.03961, 0.03707, 0.03531, 0.02824, 0.03581, 0.04014, 0.03079, 0.03224, 0.03397, 0.03668, 0.03536, 0.03359, 0.03086, 0.02538, 0.3773, 0.4485, 0.3932, 0.4152, 0.4122, 0.408, 0.4024, 0.3999, 0.3984, 0.4196, 0.4401, 0.4383, 0.4354, 0.4298, 0.4278, 0.4256, 0.4, 0.4704, 0.04235, 0.03356, 0.05214, 0.03948, 0.04126, 0.04358, 0.04594, 0.04648, 0.04777, 0.03954, 0.05035, 0.04579, 0.05661, 0.0547, 0.0538, 0.05242, 0.05018, 0.04781, 0.3231, 0.3596, 0.3579, 0.3582, 0.3486, 0.333, 0.3268, 0.3191, 0.3314, 0.01312, 0.04634, 0.5259, 0.3279, 0.0469, 0.01365, 0.3281, 0.526]): _vg.add([_i], _w, 'REPLACE')
_vg = ob_cube.vertex_groups.new(name='Bone.005')
for _i, _w in zip([0, 1, 2, 3, 4, 5, 6, 7, 8, 9, 10, 11, 12, 13, 14, 15, 16, 17, 18, 19, 20, 21, 22, 23, 24, 25, 26, 27, 28, 29, 30, 31, 32, 33, 34, 35, 36, 37, 38, 39, 40, 41, 42, 43, 44, 45, 46, 47, 48, 49, 50, 51, 52, 53, 54, 55, 56, 57, 58, 59, 60, 61, 62, 63, 64, 65, 66, 67, 68, 69, 70, 71, 72, 73, 74, 75, 76, 77, 78, 79, 80, 81, 82, 83, 84, 85, 86, 87, 88, 89, 90, 91, 92, 93, 94, 95, 96, 97, 98, 99, 100, 101, 102, 103, 104, 105, 106, 107, 108, 109, 110, 111, 112, 113, 114, 115, 116, 117, 118, 119, 120, 121, 122, 123, 124, 125, 126, 127, 128, 129, 130, 131, 132, 133, 134, 135, 136, 137, 138, 139, 140, 141, 142, 143], [0.05316, 0.04862, 0.05425, 0.05745, 0.06924, 0.07549, 0.09739, 0.1057, 0.1488, 0.1507, 0.2239, 0.2163, 0.3277, 0.3145, 0.4086, 0.4257, 0.4373, 0.4673, 0.4468, 0.4615, 0.3805, 0.3903, 0.3005, 0.2759, 0.2103, 0.196, 0.1233, 0.1339, 0.08159, 0.0904, 0.05907, 0.06291, 0.04967, 0.05384, 0.06363, 0.05978, 0.0914, 0.08277, 0.1362, 0.126, 0.1984, 0.205, 0.277, 0.2972, 0.3873, 0.3817, 0.4635, 0.4527, 0.476, 0.4475, 0.4366, 0.4155, 0.3242, 0.3392, 0.2248, 0.2393, 0.1575, 0.1628, 0.1103, 0.1019, 0.07741, 0.07087, 0.05847, 0.05507, 0.03654, 0.02951, 0.04727, 0.03528, 0.03693, 0.03903, 0.04249, 0.04209, 0.04063, 0.4115, 0.4342, 0.4323, 0.4292, 0.4256, 0.4208, 0.4181, 0.3932, 0.4649, 0.2708, 0.3144, 0.3159, 0.3105, 0.2958, 0.2809, 0.2744, 0.2741, 0.2908, 0.02796, 0.03627, 0.03316, 0.04577, 0.0423, 0.04112, 0.03931, 0.03658, 0.0347, 0.0331, 0.04552, 0.04159, 0.04019, 0.03956, 0.03646, 0.03463, 0.02784, 0.03593, 0.2987, 0.3113, 0.2996, 0.3366, 0.3341, 0.333, 0.3224, 0.3076, 0.3025, 0.3937, 0.4656, 0.4124, 0.4353, 0.4334, 0.4304, 0.4274, 0.4222, 0.4185, 0.05046, 0.0369, 0.03863, 0.0413, 0.04439, 0.04299, 0.04402, 0.03948, 0.03121, 0.3271, 0.5252, 0.04531, 0.01217, 0.5214, 0.3237, 0.01234, 0.04532]): _vg.add([_i], _w, 'REPLACE')
_m = ob_cube.modifiers.new('EdgeSplit', 'EDGE_SPLIT')
_m.split_angle = 0.6301
_m = ob_cube.modifiers.new('Armature', 'ARMATURE')
_m.object = ob_armature
_m = ob_cube.modifiers.new('Armature.001', 'ARMATURE')
_m.object = ob_topbone
ob_camera.location = (7.481, -6.508, 5.344)
ob_camera.rotation_euler = (1.109, 0.01082, 0.8149)
ob_camera.lock_rotations_4d = False
ob_camera.empty_display_type = 'ARROWS'
ob_camera.color = (0.0, 0.0, 0.0, 0.0)
ob_camera.display_type = 'WIRE'
ob_camera.lineart.crease_threshold = 0.0

# ---- collection membership
col_collection_1.objects.link(ob_topbone)
col_collection_1.objects.link(ob_sphere_001)
col_collection_1.objects.link(ob_sphere)
col_collection_1.objects.link(ob_armature)
col_collection_1.objects.link(ob_cube)
col_collection_1.objects.link(ob_camera)

# ---- scene / render settings (as saved in the file)
scene.camera = ob_camera
scene.frame_start = 1; scene.frame_end = 250; scene.frame_set(10)
scene.render.engine = 'BLENDER_EEVEE_NEXT'
scene.render.resolution_percentage = 50
scene.render.dither_intensity = 0.0
scene.cycles.use_denoising = False
scene.cycles.samples = 10
scene.cycles.sampling_pattern = 'TABULATED_SOBOL'
scene.cycles.light_sampling_threshold = 0.0
scene.cycles.use_adaptive_sampling = False
scene.cycles.use_light_tree = False
scene.cycles.blur_glossy = 0.0
scene.cycles.pixel_filter_type = 'GAUSSIAN'
scene.cycles.sample_clamp_indirect = 0.0
scene.view_settings.view_transform = 'Standard'
bpy.context.view_layer.update()

# ---- added for rendering (the .blend has no usable light): sun
light_auto_sun = bpy.data.lights.new('AutoSun', 'SUN')
light_auto_sun.energy = 3.0
light_auto_sun.angle = 0.0523599
ob_auto_sun = bpy.data.objects.new('AutoSun', light_auto_sun)
scene.collection.objects.link(ob_auto_sun)
ob_auto_sun.rotation_euler = (0.872665, 0.174533, 0.523599)
bpy.context.view_layer.update()
